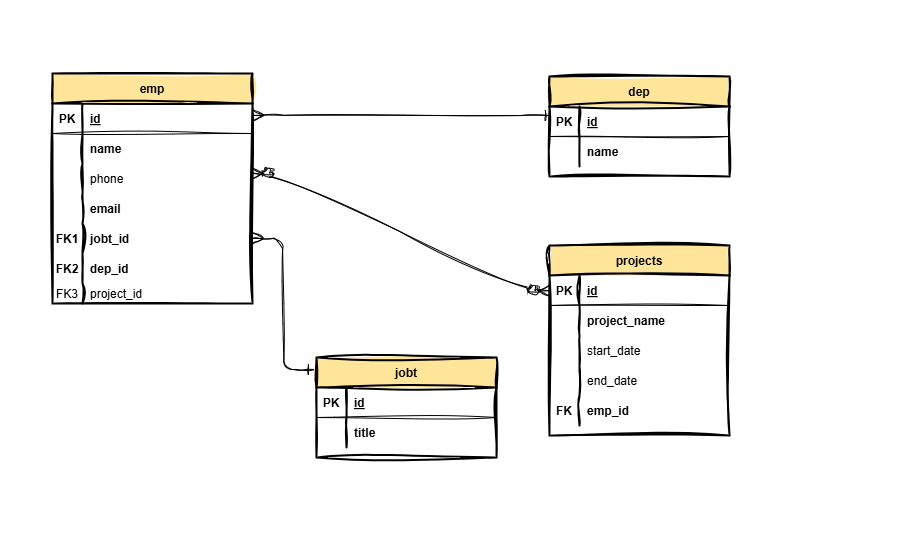

The diagram above was exported from draw.io. Its source (the exported page's mxGraphModel, read from the mxfile embedded in the PNG):
<mxGraphModel dx="913" dy="499" grid="0" gridSize="10" guides="1" tooltips="1" connect="1" arrows="1" fold="1" page="1" pageScale="1" pageWidth="900" pageHeight="550" math="0" shadow="0" extFonts="Permanent Marker^https://fonts.googleapis.com/css?family=Permanent+Marker">
  <root>
    <mxCell id="0" />
    <mxCell id="1" parent="0" />
    <mxCell id="C-vyLk0tnHw3VtMMgP7b-2" value="dep" style="shape=table;startSize=30;container=1;collapsible=1;childLayout=tableLayout;fixedRows=1;rowLines=0;fontStyle=1;align=center;resizeLast=1;fillColor=light-dark(#FFE599,var(--ge-dark-color, #121212));strokeWidth=2;sketch=1;curveFitting=1;jiggle=2;" parent="1" vertex="1">
      <mxGeometry x="549" y="76" width="180" height="100" as="geometry" />
    </mxCell>
    <mxCell id="C-vyLk0tnHw3VtMMgP7b-3" value="" style="shape=partialRectangle;collapsible=0;dropTarget=0;pointerEvents=0;fillColor=none;points=[[0,0.5],[1,0.5]];portConstraint=eastwest;top=0;left=0;right=0;bottom=1;sketch=1;curveFitting=1;jiggle=2;" parent="C-vyLk0tnHw3VtMMgP7b-2" vertex="1">
      <mxGeometry y="30" width="180" height="30" as="geometry" />
    </mxCell>
    <mxCell id="C-vyLk0tnHw3VtMMgP7b-4" value="PK" style="shape=partialRectangle;overflow=hidden;connectable=0;fillColor=none;top=0;left=0;bottom=0;right=0;fontStyle=1;sketch=1;curveFitting=1;jiggle=2;" parent="C-vyLk0tnHw3VtMMgP7b-3" vertex="1">
      <mxGeometry width="30" height="30" as="geometry">
        <mxRectangle width="30" height="30" as="alternateBounds" />
      </mxGeometry>
    </mxCell>
    <mxCell id="C-vyLk0tnHw3VtMMgP7b-5" value="id" style="shape=partialRectangle;overflow=hidden;connectable=0;fillColor=none;top=0;left=0;bottom=0;right=0;align=left;spacingLeft=6;fontStyle=5;sketch=1;curveFitting=1;jiggle=2;" parent="C-vyLk0tnHw3VtMMgP7b-3" vertex="1">
      <mxGeometry x="30" width="150" height="30" as="geometry">
        <mxRectangle width="150" height="30" as="alternateBounds" />
      </mxGeometry>
    </mxCell>
    <mxCell id="pJ8Vybeak70iKMd8-0UZ-39" value="" style="shape=tableRow;horizontal=0;startSize=0;swimlaneHead=0;swimlaneBody=0;fillColor=none;collapsible=0;dropTarget=0;points=[[0,0.5],[1,0.5]];portConstraint=eastwest;top=0;left=0;right=0;bottom=0;sketch=1;curveFitting=1;jiggle=2;" parent="C-vyLk0tnHw3VtMMgP7b-2" vertex="1">
      <mxGeometry y="60" width="180" height="30" as="geometry" />
    </mxCell>
    <mxCell id="pJ8Vybeak70iKMd8-0UZ-40" value="" style="shape=partialRectangle;connectable=0;fillColor=none;top=0;left=0;bottom=0;right=0;editable=1;overflow=hidden;sketch=1;curveFitting=1;jiggle=2;" parent="pJ8Vybeak70iKMd8-0UZ-39" vertex="1">
      <mxGeometry width="30" height="30" as="geometry">
        <mxRectangle width="30" height="30" as="alternateBounds" />
      </mxGeometry>
    </mxCell>
    <mxCell id="pJ8Vybeak70iKMd8-0UZ-41" value="name" style="shape=partialRectangle;connectable=0;fillColor=none;top=0;left=0;bottom=0;right=0;align=left;spacingLeft=6;overflow=hidden;fontStyle=1;sketch=1;curveFitting=1;jiggle=2;" parent="pJ8Vybeak70iKMd8-0UZ-39" vertex="1">
      <mxGeometry x="30" width="150" height="30" as="geometry">
        <mxRectangle width="150" height="30" as="alternateBounds" />
      </mxGeometry>
    </mxCell>
    <mxCell id="C-vyLk0tnHw3VtMMgP7b-13" value="jobt" style="shape=table;startSize=30;container=1;collapsible=1;childLayout=tableLayout;fixedRows=1;rowLines=0;fontStyle=1;align=center;resizeLast=1;fillColor=light-dark(#FFE599,var(--ge-dark-color, #121212));strokeWidth=2;sketch=1;curveFitting=1;jiggle=2;" parent="1" vertex="1">
      <mxGeometry x="316" y="357" width="180.00000000000023" height="100" as="geometry" />
    </mxCell>
    <mxCell id="C-vyLk0tnHw3VtMMgP7b-14" value="" style="shape=partialRectangle;collapsible=0;dropTarget=0;pointerEvents=0;fillColor=none;points=[[0,0.5],[1,0.5]];portConstraint=eastwest;top=0;left=0;right=0;bottom=1;sketch=1;curveFitting=1;jiggle=2;" parent="C-vyLk0tnHw3VtMMgP7b-13" vertex="1">
      <mxGeometry y="30" width="180.00000000000023" height="30" as="geometry" />
    </mxCell>
    <mxCell id="C-vyLk0tnHw3VtMMgP7b-15" value="PK" style="shape=partialRectangle;overflow=hidden;connectable=0;fillColor=none;top=0;left=0;bottom=0;right=0;fontStyle=1;sketch=1;curveFitting=1;jiggle=2;" parent="C-vyLk0tnHw3VtMMgP7b-14" vertex="1">
      <mxGeometry width="30" height="30" as="geometry">
        <mxRectangle width="30" height="30" as="alternateBounds" />
      </mxGeometry>
    </mxCell>
    <mxCell id="C-vyLk0tnHw3VtMMgP7b-16" value="id" style="shape=partialRectangle;overflow=hidden;connectable=0;fillColor=none;top=0;left=0;bottom=0;right=0;align=left;spacingLeft=6;fontStyle=5;sketch=1;curveFitting=1;jiggle=2;" parent="C-vyLk0tnHw3VtMMgP7b-14" vertex="1">
      <mxGeometry x="30" width="150.00000000000023" height="30" as="geometry">
        <mxRectangle width="150.00000000000023" height="30" as="alternateBounds" />
      </mxGeometry>
    </mxCell>
    <mxCell id="pJ8Vybeak70iKMd8-0UZ-45" value="" style="shape=tableRow;horizontal=0;startSize=0;swimlaneHead=0;swimlaneBody=0;fillColor=none;collapsible=0;dropTarget=0;points=[[0,0.5],[1,0.5]];portConstraint=eastwest;top=0;left=0;right=0;bottom=0;sketch=1;curveFitting=1;jiggle=2;" parent="C-vyLk0tnHw3VtMMgP7b-13" vertex="1">
      <mxGeometry y="60" width="180.00000000000023" height="30" as="geometry" />
    </mxCell>
    <mxCell id="pJ8Vybeak70iKMd8-0UZ-46" value="" style="shape=partialRectangle;connectable=0;fillColor=none;top=0;left=0;bottom=0;right=0;editable=1;overflow=hidden;sketch=1;curveFitting=1;jiggle=2;" parent="pJ8Vybeak70iKMd8-0UZ-45" vertex="1">
      <mxGeometry width="30" height="30" as="geometry">
        <mxRectangle width="30" height="30" as="alternateBounds" />
      </mxGeometry>
    </mxCell>
    <mxCell id="pJ8Vybeak70iKMd8-0UZ-47" value="title" style="shape=partialRectangle;connectable=0;fillColor=none;top=0;left=0;bottom=0;right=0;align=left;spacingLeft=6;overflow=hidden;fontStyle=1;sketch=1;curveFitting=1;jiggle=2;" parent="pJ8Vybeak70iKMd8-0UZ-45" vertex="1">
      <mxGeometry x="30" width="150.00000000000023" height="30" as="geometry">
        <mxRectangle width="150.00000000000023" height="30" as="alternateBounds" />
      </mxGeometry>
    </mxCell>
    <mxCell id="C-vyLk0tnHw3VtMMgP7b-23" value="emp" style="shape=table;startSize=30;container=1;collapsible=1;childLayout=tableLayout;fixedRows=1;rowLines=0;fontStyle=1;align=center;resizeLast=1;fillColor=light-dark(#FFE599,var(--ge-dark-color, #121212));strokeWidth=2;sketch=1;curveFitting=1;jiggle=2;" parent="1" vertex="1">
      <mxGeometry x="52" y="73" width="200" height="230.00000000000034" as="geometry" />
    </mxCell>
    <mxCell id="C-vyLk0tnHw3VtMMgP7b-24" value="" style="shape=partialRectangle;collapsible=0;dropTarget=0;pointerEvents=0;fillColor=none;points=[[0,0.5],[1,0.5]];portConstraint=eastwest;top=0;left=0;right=0;bottom=1;sketch=1;curveFitting=1;jiggle=2;" parent="C-vyLk0tnHw3VtMMgP7b-23" vertex="1">
      <mxGeometry y="30" width="200" height="30" as="geometry" />
    </mxCell>
    <mxCell id="C-vyLk0tnHw3VtMMgP7b-25" value="PK" style="shape=partialRectangle;overflow=hidden;connectable=0;fillColor=none;top=0;left=0;bottom=0;right=0;fontStyle=1;sketch=1;curveFitting=1;jiggle=2;" parent="C-vyLk0tnHw3VtMMgP7b-24" vertex="1">
      <mxGeometry width="30" height="30" as="geometry">
        <mxRectangle width="30" height="30" as="alternateBounds" />
      </mxGeometry>
    </mxCell>
    <mxCell id="C-vyLk0tnHw3VtMMgP7b-26" value="id" style="shape=partialRectangle;overflow=hidden;connectable=0;fillColor=none;top=0;left=0;bottom=0;right=0;align=left;spacingLeft=6;fontStyle=5;sketch=1;curveFitting=1;jiggle=2;" parent="C-vyLk0tnHw3VtMMgP7b-24" vertex="1">
      <mxGeometry x="30" width="170" height="30" as="geometry">
        <mxRectangle width="170" height="30" as="alternateBounds" />
      </mxGeometry>
    </mxCell>
    <mxCell id="pJ8Vybeak70iKMd8-0UZ-21" value="" style="shape=tableRow;horizontal=0;startSize=0;swimlaneHead=0;swimlaneBody=0;fillColor=none;collapsible=0;dropTarget=0;points=[[0,0.5],[1,0.5]];portConstraint=eastwest;top=0;left=0;right=0;bottom=0;sketch=1;curveFitting=1;jiggle=2;" parent="C-vyLk0tnHw3VtMMgP7b-23" vertex="1">
      <mxGeometry y="60" width="200" height="30" as="geometry" />
    </mxCell>
    <mxCell id="pJ8Vybeak70iKMd8-0UZ-22" value="" style="shape=partialRectangle;connectable=0;fillColor=none;top=0;left=0;bottom=0;right=0;editable=1;overflow=hidden;sketch=1;curveFitting=1;jiggle=2;" parent="pJ8Vybeak70iKMd8-0UZ-21" vertex="1">
      <mxGeometry width="30" height="30" as="geometry">
        <mxRectangle width="30" height="30" as="alternateBounds" />
      </mxGeometry>
    </mxCell>
    <mxCell id="pJ8Vybeak70iKMd8-0UZ-23" value="name" style="shape=partialRectangle;connectable=0;fillColor=none;top=0;left=0;bottom=0;right=0;align=left;spacingLeft=6;overflow=hidden;fontStyle=1;sketch=1;curveFitting=1;jiggle=2;" parent="pJ8Vybeak70iKMd8-0UZ-21" vertex="1">
      <mxGeometry x="30" width="170" height="30" as="geometry">
        <mxRectangle width="170" height="30" as="alternateBounds" />
      </mxGeometry>
    </mxCell>
    <mxCell id="pJ8Vybeak70iKMd8-0UZ-25" value="" style="shape=tableRow;horizontal=0;startSize=0;swimlaneHead=0;swimlaneBody=0;fillColor=none;collapsible=0;dropTarget=0;points=[[0,0.5],[1,0.5]];portConstraint=eastwest;top=0;left=0;right=0;bottom=0;sketch=1;curveFitting=1;jiggle=2;" parent="C-vyLk0tnHw3VtMMgP7b-23" vertex="1">
      <mxGeometry y="90" width="200" height="30" as="geometry" />
    </mxCell>
    <mxCell id="pJ8Vybeak70iKMd8-0UZ-26" value="" style="shape=partialRectangle;connectable=0;fillColor=none;top=0;left=0;bottom=0;right=0;editable=1;overflow=hidden;sketch=1;curveFitting=1;jiggle=2;" parent="pJ8Vybeak70iKMd8-0UZ-25" vertex="1">
      <mxGeometry width="30" height="30" as="geometry">
        <mxRectangle width="30" height="30" as="alternateBounds" />
      </mxGeometry>
    </mxCell>
    <mxCell id="pJ8Vybeak70iKMd8-0UZ-27" value="phone" style="shape=partialRectangle;connectable=0;fillColor=none;top=0;left=0;bottom=0;right=0;align=left;spacingLeft=6;overflow=hidden;sketch=1;curveFitting=1;jiggle=2;" parent="pJ8Vybeak70iKMd8-0UZ-25" vertex="1">
      <mxGeometry x="30" width="170" height="30" as="geometry">
        <mxRectangle width="170" height="30" as="alternateBounds" />
      </mxGeometry>
    </mxCell>
    <mxCell id="pJ8Vybeak70iKMd8-0UZ-29" value="" style="shape=tableRow;horizontal=0;startSize=0;swimlaneHead=0;swimlaneBody=0;fillColor=none;collapsible=0;dropTarget=0;points=[[0,0.5],[1,0.5]];portConstraint=eastwest;top=0;left=0;right=0;bottom=0;sketch=1;curveFitting=1;jiggle=2;" parent="C-vyLk0tnHw3VtMMgP7b-23" vertex="1">
      <mxGeometry y="120" width="200" height="30" as="geometry" />
    </mxCell>
    <mxCell id="pJ8Vybeak70iKMd8-0UZ-30" value="" style="shape=partialRectangle;connectable=0;fillColor=none;top=0;left=0;bottom=0;right=0;editable=1;overflow=hidden;sketch=1;curveFitting=1;jiggle=2;" parent="pJ8Vybeak70iKMd8-0UZ-29" vertex="1">
      <mxGeometry width="30" height="30" as="geometry">
        <mxRectangle width="30" height="30" as="alternateBounds" />
      </mxGeometry>
    </mxCell>
    <mxCell id="pJ8Vybeak70iKMd8-0UZ-31" value="email" style="shape=partialRectangle;connectable=0;fillColor=none;top=0;left=0;bottom=0;right=0;align=left;spacingLeft=6;overflow=hidden;fontStyle=1;sketch=1;curveFitting=1;jiggle=2;" parent="pJ8Vybeak70iKMd8-0UZ-29" vertex="1">
      <mxGeometry x="30" width="170" height="30" as="geometry">
        <mxRectangle width="170" height="30" as="alternateBounds" />
      </mxGeometry>
    </mxCell>
    <mxCell id="pJ8Vybeak70iKMd8-0UZ-33" value="" style="shape=tableRow;horizontal=0;startSize=0;swimlaneHead=0;swimlaneBody=0;fillColor=none;collapsible=0;dropTarget=0;points=[[0,0.5],[1,0.5]];portConstraint=eastwest;top=0;left=0;right=0;bottom=0;sketch=1;curveFitting=1;jiggle=2;" parent="C-vyLk0tnHw3VtMMgP7b-23" vertex="1">
      <mxGeometry y="150" width="200" height="30" as="geometry" />
    </mxCell>
    <mxCell id="pJ8Vybeak70iKMd8-0UZ-34" value="FK1" style="shape=partialRectangle;connectable=0;fillColor=none;top=0;left=0;bottom=0;right=0;editable=1;overflow=hidden;sketch=1;curveFitting=1;jiggle=2;fontStyle=1" parent="pJ8Vybeak70iKMd8-0UZ-33" vertex="1">
      <mxGeometry width="30" height="30" as="geometry">
        <mxRectangle width="30" height="30" as="alternateBounds" />
      </mxGeometry>
    </mxCell>
    <mxCell id="pJ8Vybeak70iKMd8-0UZ-35" value="jobt_id" style="shape=partialRectangle;connectable=0;fillColor=none;top=0;left=0;bottom=0;right=0;align=left;spacingLeft=6;overflow=hidden;fontStyle=1;sketch=1;curveFitting=1;jiggle=2;" parent="pJ8Vybeak70iKMd8-0UZ-33" vertex="1">
      <mxGeometry x="30" width="170" height="30" as="geometry">
        <mxRectangle width="170" height="30" as="alternateBounds" />
      </mxGeometry>
    </mxCell>
    <mxCell id="pJ8Vybeak70iKMd8-0UZ-81" value="" style="shape=tableRow;horizontal=0;startSize=0;swimlaneHead=0;swimlaneBody=0;fillColor=none;collapsible=0;dropTarget=0;points=[[0,0.5],[1,0.5]];portConstraint=eastwest;top=0;left=0;right=0;bottom=0;sketch=1;hachureGap=4;jiggle=2;curveFitting=1;fontFamily=Architects Daughter;fontSource=https%3A%2F%2Ffonts.googleapis.com%2Fcss%3Ffamily%3DArchitects%2BDaughter;" parent="C-vyLk0tnHw3VtMMgP7b-23" vertex="1">
      <mxGeometry y="180" width="200" height="30" as="geometry" />
    </mxCell>
    <mxCell id="pJ8Vybeak70iKMd8-0UZ-82" value="FK2" style="shape=partialRectangle;connectable=0;fillColor=none;top=0;left=0;bottom=0;right=0;editable=1;overflow=hidden;sketch=1;hachureGap=4;jiggle=2;curveFitting=1;fontFamily=Helvetica;fontStyle=1" parent="pJ8Vybeak70iKMd8-0UZ-81" vertex="1">
      <mxGeometry width="30" height="30" as="geometry">
        <mxRectangle width="30" height="30" as="alternateBounds" />
      </mxGeometry>
    </mxCell>
    <mxCell id="pJ8Vybeak70iKMd8-0UZ-83" value="dep_id" style="shape=partialRectangle;connectable=0;fillColor=none;top=0;left=0;bottom=0;right=0;align=left;spacingLeft=6;overflow=hidden;sketch=1;hachureGap=4;jiggle=2;curveFitting=1;fontFamily=Helvetica;fontStyle=1" parent="pJ8Vybeak70iKMd8-0UZ-81" vertex="1">
      <mxGeometry x="30" width="170" height="30" as="geometry">
        <mxRectangle width="170" height="30" as="alternateBounds" />
      </mxGeometry>
    </mxCell>
    <mxCell id="C-vyLk0tnHw3VtMMgP7b-27" value="" style="shape=partialRectangle;collapsible=0;dropTarget=0;pointerEvents=0;fillColor=none;points=[[0,0.5],[1,0.5]];portConstraint=eastwest;top=0;left=0;right=0;bottom=0;sketch=1;curveFitting=1;jiggle=2;" parent="C-vyLk0tnHw3VtMMgP7b-23" vertex="1">
      <mxGeometry y="210" width="200" height="20" as="geometry" />
    </mxCell>
    <mxCell id="C-vyLk0tnHw3VtMMgP7b-28" value="FK3" style="shape=partialRectangle;overflow=hidden;connectable=0;fillColor=none;top=0;left=0;bottom=0;right=0;sketch=1;curveFitting=1;jiggle=2;" parent="C-vyLk0tnHw3VtMMgP7b-27" vertex="1">
      <mxGeometry width="30" height="20" as="geometry">
        <mxRectangle width="30" height="20" as="alternateBounds" />
      </mxGeometry>
    </mxCell>
    <mxCell id="C-vyLk0tnHw3VtMMgP7b-29" value="project_id" style="shape=partialRectangle;overflow=hidden;connectable=0;fillColor=none;top=0;left=0;bottom=0;right=0;align=left;spacingLeft=6;sketch=1;curveFitting=1;jiggle=2;" parent="C-vyLk0tnHw3VtMMgP7b-27" vertex="1">
      <mxGeometry x="30" width="170" height="20" as="geometry">
        <mxRectangle width="170" height="20" as="alternateBounds" />
      </mxGeometry>
    </mxCell>
    <mxCell id="pJ8Vybeak70iKMd8-0UZ-48" value="" style="edgeStyle=entityRelationEdgeStyle;fontSize=12;html=1;endArrow=ERone;endFill=0;rounded=0;exitX=1.004;exitY=0.228;exitDx=0;exitDy=0;exitPerimeter=0;endSize=9;strokeWidth=1;sketch=1;curveFitting=1;jiggle=2;startSize=9;startArrow=ERmany;startFill=0;entryX=0.007;entryY=0.301;entryDx=0;entryDy=0;entryPerimeter=0;" parent="1" edge="1" target="C-vyLk0tnHw3VtMMgP7b-3">
      <mxGeometry width="100" height="100" relative="1" as="geometry">
        <mxPoint x="252.80000000000007" y="114.84000000000003" as="sourcePoint" />
        <mxPoint x="619" y="115" as="targetPoint" />
      </mxGeometry>
    </mxCell>
    <mxCell id="pJ8Vybeak70iKMd8-0UZ-85" value="" style="edgeStyle=entityRelationEdgeStyle;fontSize=12;html=1;endArrow=ERone;startArrow=ERmany;rounded=1;entryX=-0.014;entryY=0.12;entryDx=0;entryDy=0;curved=0;strokeWidth=1;endSize=9;startSize=9;endFill=0;startFill=0;sketch=1;curveFitting=1;jiggle=2;entryPerimeter=0;exitX=1;exitY=0.5;exitDx=0;exitDy=0;" parent="1" source="pJ8Vybeak70iKMd8-0UZ-33" target="C-vyLk0tnHw3VtMMgP7b-13" edge="1">
      <mxGeometry width="100" height="100" relative="1" as="geometry">
        <mxPoint x="157" y="445" as="sourcePoint" />
        <mxPoint x="204" y="323" as="targetPoint" />
      </mxGeometry>
    </mxCell>
    <mxCell id="dX2pTtRix7d4-zi_kyWM-2" value="projects" style="shape=table;startSize=30;container=1;collapsible=1;childLayout=tableLayout;fixedRows=1;rowLines=0;fontStyle=1;align=center;resizeLast=1;fillColor=light-dark(#FFE599,var(--ge-dark-color, #121212));strokeWidth=2;sketch=1;curveFitting=1;jiggle=2;" vertex="1" parent="1">
      <mxGeometry x="549" y="245" width="180" height="190" as="geometry" />
    </mxCell>
    <mxCell id="dX2pTtRix7d4-zi_kyWM-3" value="" style="shape=partialRectangle;collapsible=0;dropTarget=0;pointerEvents=0;fillColor=none;points=[[0,0.5],[1,0.5]];portConstraint=eastwest;top=0;left=0;right=0;bottom=1;sketch=1;curveFitting=1;jiggle=2;" vertex="1" parent="dX2pTtRix7d4-zi_kyWM-2">
      <mxGeometry y="30" width="180" height="30" as="geometry" />
    </mxCell>
    <mxCell id="dX2pTtRix7d4-zi_kyWM-4" value="PK" style="shape=partialRectangle;overflow=hidden;connectable=0;fillColor=none;top=0;left=0;bottom=0;right=0;fontStyle=1;sketch=1;curveFitting=1;jiggle=2;" vertex="1" parent="dX2pTtRix7d4-zi_kyWM-3">
      <mxGeometry width="30" height="30" as="geometry">
        <mxRectangle width="30" height="30" as="alternateBounds" />
      </mxGeometry>
    </mxCell>
    <mxCell id="dX2pTtRix7d4-zi_kyWM-5" value="id" style="shape=partialRectangle;overflow=hidden;connectable=0;fillColor=none;top=0;left=0;bottom=0;right=0;align=left;spacingLeft=6;fontStyle=5;sketch=1;curveFitting=1;jiggle=2;" vertex="1" parent="dX2pTtRix7d4-zi_kyWM-3">
      <mxGeometry x="30" width="150" height="30" as="geometry">
        <mxRectangle width="150" height="30" as="alternateBounds" />
      </mxGeometry>
    </mxCell>
    <mxCell id="dX2pTtRix7d4-zi_kyWM-6" value="" style="shape=tableRow;horizontal=0;startSize=0;swimlaneHead=0;swimlaneBody=0;fillColor=none;collapsible=0;dropTarget=0;points=[[0,0.5],[1,0.5]];portConstraint=eastwest;top=0;left=0;right=0;bottom=0;sketch=1;curveFitting=1;jiggle=2;" vertex="1" parent="dX2pTtRix7d4-zi_kyWM-2">
      <mxGeometry y="60" width="180" height="30" as="geometry" />
    </mxCell>
    <mxCell id="dX2pTtRix7d4-zi_kyWM-7" value="" style="shape=partialRectangle;connectable=0;fillColor=none;top=0;left=0;bottom=0;right=0;editable=1;overflow=hidden;sketch=1;curveFitting=1;jiggle=2;" vertex="1" parent="dX2pTtRix7d4-zi_kyWM-6">
      <mxGeometry width="30" height="30" as="geometry">
        <mxRectangle width="30" height="30" as="alternateBounds" />
      </mxGeometry>
    </mxCell>
    <mxCell id="dX2pTtRix7d4-zi_kyWM-8" value="project_name" style="shape=partialRectangle;connectable=0;fillColor=none;top=0;left=0;bottom=0;right=0;align=left;spacingLeft=6;overflow=hidden;fontStyle=1;sketch=1;curveFitting=1;jiggle=2;" vertex="1" parent="dX2pTtRix7d4-zi_kyWM-6">
      <mxGeometry x="30" width="150" height="30" as="geometry">
        <mxRectangle width="150" height="30" as="alternateBounds" />
      </mxGeometry>
    </mxCell>
    <mxCell id="dX2pTtRix7d4-zi_kyWM-9" value="" style="shape=tableRow;horizontal=0;startSize=0;swimlaneHead=0;swimlaneBody=0;fillColor=none;collapsible=0;dropTarget=0;points=[[0,0.5],[1,0.5]];portConstraint=eastwest;top=0;left=0;right=0;bottom=0;sketch=1;hachureGap=4;jiggle=2;curveFitting=1;fontFamily=Architects Daughter;fontSource=https%3A%2F%2Ffonts.googleapis.com%2Fcss%3Ffamily%3DArchitects%2BDaughter;" vertex="1" parent="dX2pTtRix7d4-zi_kyWM-2">
      <mxGeometry y="90" width="180" height="30" as="geometry" />
    </mxCell>
    <mxCell id="dX2pTtRix7d4-zi_kyWM-10" value="" style="shape=partialRectangle;connectable=0;fillColor=none;top=0;left=0;bottom=0;right=0;editable=1;overflow=hidden;sketch=1;hachureGap=4;jiggle=2;curveFitting=1;fontFamily=Architects Daughter;fontSource=https%3A%2F%2Ffonts.googleapis.com%2Fcss%3Ffamily%3DArchitects%2BDaughter;" vertex="1" parent="dX2pTtRix7d4-zi_kyWM-9">
      <mxGeometry width="30" height="30" as="geometry">
        <mxRectangle width="30" height="30" as="alternateBounds" />
      </mxGeometry>
    </mxCell>
    <mxCell id="dX2pTtRix7d4-zi_kyWM-11" value="start_date" style="shape=partialRectangle;connectable=0;fillColor=none;top=0;left=0;bottom=0;right=0;align=left;spacingLeft=6;overflow=hidden;sketch=1;hachureGap=4;jiggle=2;curveFitting=1;fontFamily=Helvetica;fontStyle=0" vertex="1" parent="dX2pTtRix7d4-zi_kyWM-9">
      <mxGeometry x="30" width="150" height="30" as="geometry">
        <mxRectangle width="150" height="30" as="alternateBounds" />
      </mxGeometry>
    </mxCell>
    <mxCell id="dX2pTtRix7d4-zi_kyWM-19" value="" style="shape=tableRow;horizontal=0;startSize=0;swimlaneHead=0;swimlaneBody=0;fillColor=none;collapsible=0;dropTarget=0;points=[[0,0.5],[1,0.5]];portConstraint=eastwest;top=0;left=0;right=0;bottom=0;sketch=1;hachureGap=4;jiggle=2;curveFitting=1;fontFamily=Architects Daughter;fontSource=https%3A%2F%2Ffonts.googleapis.com%2Fcss%3Ffamily%3DArchitects%2BDaughter;" vertex="1" parent="dX2pTtRix7d4-zi_kyWM-2">
      <mxGeometry y="120" width="180" height="30" as="geometry" />
    </mxCell>
    <mxCell id="dX2pTtRix7d4-zi_kyWM-20" value="" style="shape=partialRectangle;connectable=0;fillColor=none;top=0;left=0;bottom=0;right=0;editable=1;overflow=hidden;sketch=1;hachureGap=4;jiggle=2;curveFitting=1;fontFamily=Architects Daughter;fontSource=https%3A%2F%2Ffonts.googleapis.com%2Fcss%3Ffamily%3DArchitects%2BDaughter;" vertex="1" parent="dX2pTtRix7d4-zi_kyWM-19">
      <mxGeometry width="30" height="30" as="geometry">
        <mxRectangle width="30" height="30" as="alternateBounds" />
      </mxGeometry>
    </mxCell>
    <mxCell id="dX2pTtRix7d4-zi_kyWM-21" value="end_date" style="shape=partialRectangle;connectable=0;fillColor=none;top=0;left=0;bottom=0;right=0;align=left;spacingLeft=6;overflow=hidden;sketch=1;hachureGap=4;jiggle=2;curveFitting=1;fontFamily=Helvetica;fontStyle=0" vertex="1" parent="dX2pTtRix7d4-zi_kyWM-19">
      <mxGeometry x="30" width="150" height="30" as="geometry">
        <mxRectangle width="150" height="30" as="alternateBounds" />
      </mxGeometry>
    </mxCell>
    <mxCell id="dX2pTtRix7d4-zi_kyWM-22" value="" style="shape=tableRow;horizontal=0;startSize=0;swimlaneHead=0;swimlaneBody=0;fillColor=none;collapsible=0;dropTarget=0;points=[[0,0.5],[1,0.5]];portConstraint=eastwest;top=0;left=0;right=0;bottom=0;sketch=1;hachureGap=4;jiggle=2;curveFitting=1;fontFamily=Architects Daughter;fontSource=https%3A%2F%2Ffonts.googleapis.com%2Fcss%3Ffamily%3DArchitects%2BDaughter;" vertex="1" parent="dX2pTtRix7d4-zi_kyWM-2">
      <mxGeometry y="150" width="180" height="30" as="geometry" />
    </mxCell>
    <mxCell id="dX2pTtRix7d4-zi_kyWM-23" value="FK" style="shape=partialRectangle;connectable=0;fillColor=none;top=0;left=0;bottom=0;right=0;editable=1;overflow=hidden;sketch=1;hachureGap=4;jiggle=2;curveFitting=1;fontFamily=Helvetica;fontStyle=1" vertex="1" parent="dX2pTtRix7d4-zi_kyWM-22">
      <mxGeometry width="30" height="30" as="geometry">
        <mxRectangle width="30" height="30" as="alternateBounds" />
      </mxGeometry>
    </mxCell>
    <mxCell id="dX2pTtRix7d4-zi_kyWM-24" value="emp_id" style="shape=partialRectangle;connectable=0;fillColor=none;top=0;left=0;bottom=0;right=0;align=left;spacingLeft=6;overflow=hidden;sketch=1;hachureGap=4;jiggle=2;curveFitting=1;fontFamily=Helvetica;fontStyle=1" vertex="1" parent="dX2pTtRix7d4-zi_kyWM-22">
      <mxGeometry x="30" width="150" height="30" as="geometry">
        <mxRectangle width="150" height="30" as="alternateBounds" />
      </mxGeometry>
    </mxCell>
    <mxCell id="dX2pTtRix7d4-zi_kyWM-13" value="" style="edgeStyle=entityRelationEdgeStyle;fontSize=12;html=1;endArrow=ERzeroToMany;endFill=1;startArrow=ERzeroToMany;rounded=0;sketch=1;hachureGap=4;jiggle=2;curveFitting=1;fontFamily=Architects Daughter;fontSource=https%3A%2F%2Ffonts.googleapis.com%2Fcss%3Ffamily%3DArchitects%2BDaughter;exitX=0.994;exitY=0.322;exitDx=0;exitDy=0;exitPerimeter=0;entryX=0;entryY=0.5;entryDx=0;entryDy=0;curved=1;endSize=9;startSize=9;" edge="1" parent="1" source="pJ8Vybeak70iKMd8-0UZ-25" target="dX2pTtRix7d4-zi_kyWM-3">
      <mxGeometry width="100" height="100" relative="1" as="geometry">
        <mxPoint x="379" y="295" as="sourcePoint" />
        <mxPoint x="479" y="195" as="targetPoint" />
      </mxGeometry>
    </mxCell>
  </root>
</mxGraphModel>